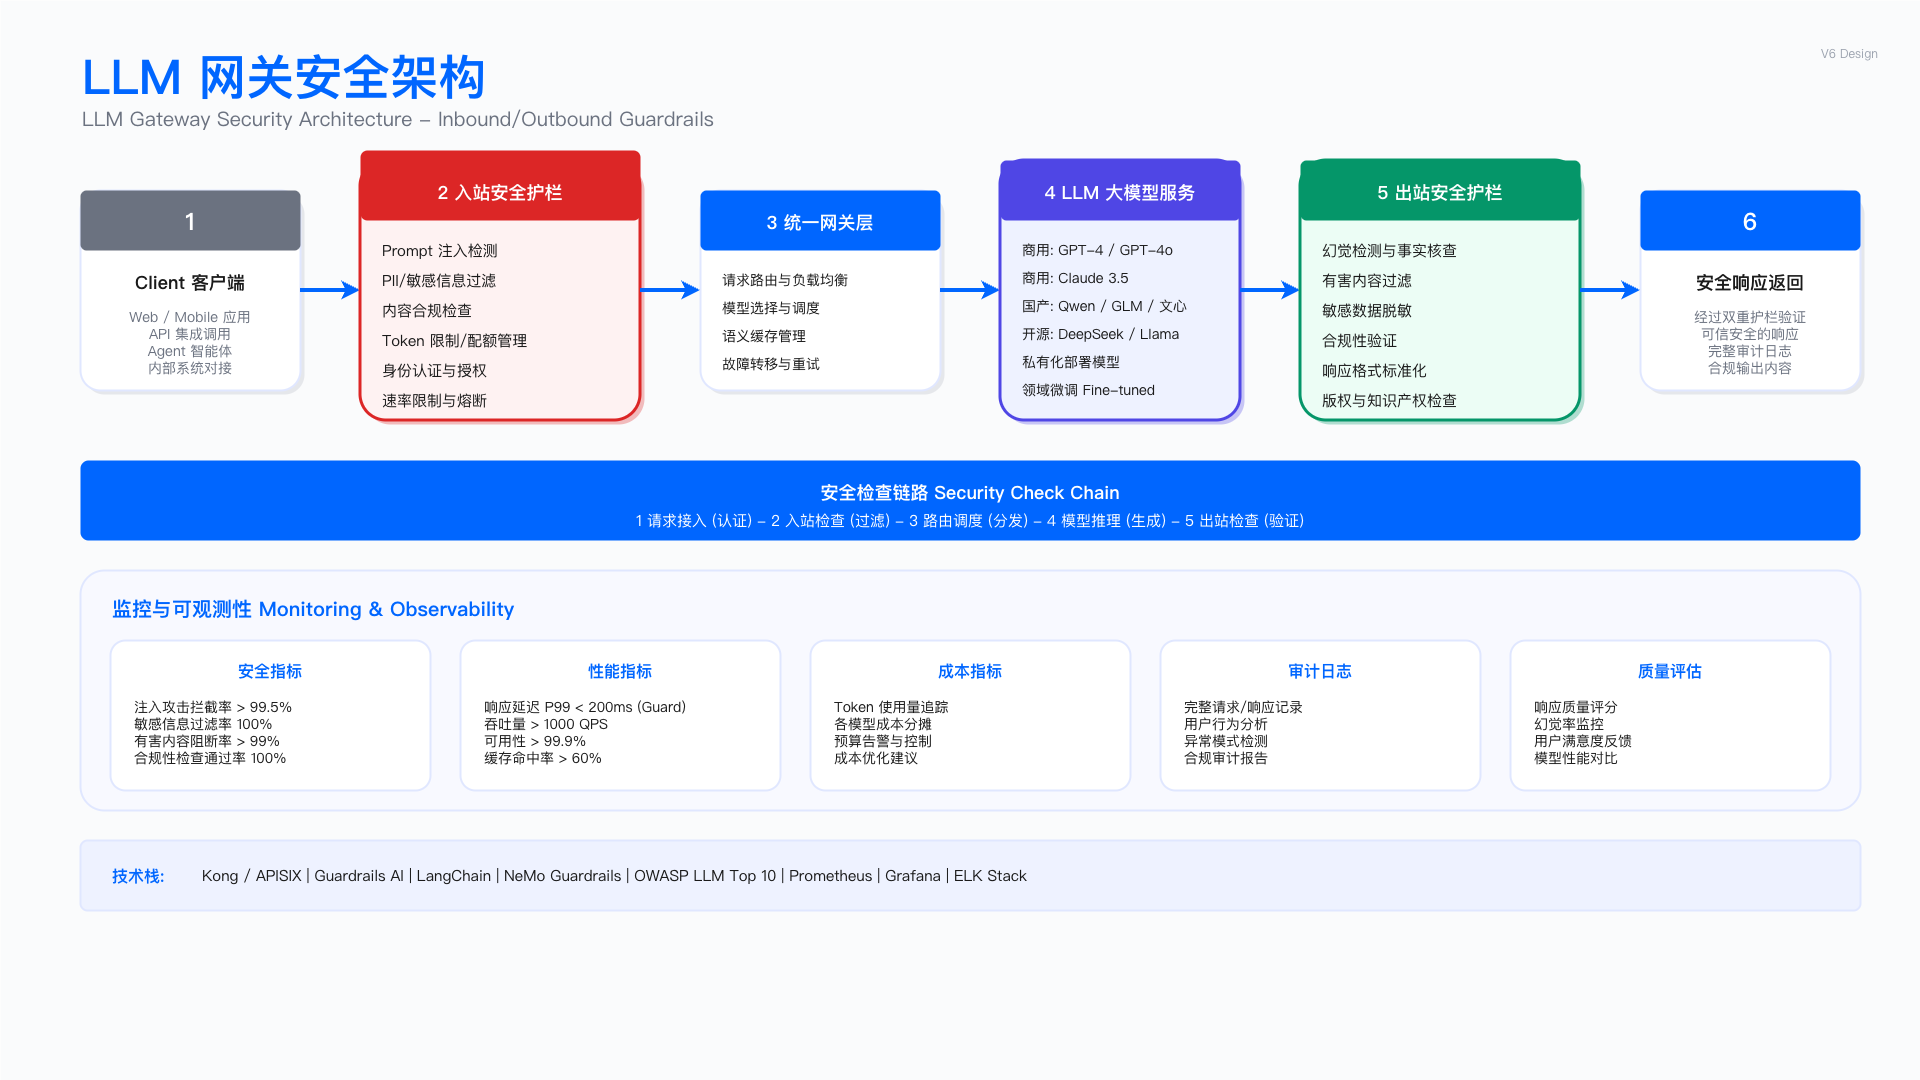

The diagram above was exported from draw.io. Its source (the exported page's mxGraphModel, read from the mxfile embedded in the PNG):
<mxGraphModel dx="2370" dy="1464" grid="1" gridSize="10" guides="1" tooltips="1" connect="1" arrows="1" fold="1" page="1" pageScale="1" pageWidth="1920" pageHeight="1080" math="0" shadow="0">
  <root>
    <mxCell id="0" />
    <mxCell id="1" parent="0" />
    <mxCell id="background" value="" style="fillColor=#FAFBFC;strokeColor=none;" parent="1" vertex="1">
      <mxGeometry width="1920" height="1080" as="geometry" />
    </mxCell>
    <mxCell id="title" value="LLM 网关安全架构" style="text;fontSize=48;fontStyle=1;fontColor=#0066FF;fontFamily=Inter;align=left;" parent="1" vertex="1">
      <mxGeometry x="80" y="40" width="700" height="60" as="geometry" />
    </mxCell>
    <mxCell id="subtitle" value="LLM Gateway Security Architecture - Inbound/Outbound Guardrails" style="text;fontSize=20;fontColor=#6B7280;fontFamily=Inter;align=left;" parent="1" vertex="1">
      <mxGeometry x="80" y="100" width="900" height="30" as="geometry" />
    </mxCell>
    <mxCell id="step1-shadow" value="" style="rounded=1;fillColor=#E5E7EB;strokeColor=none;arcSize=10;" parent="1" vertex="1">
      <mxGeometry x="84" y="194" width="220" height="200" as="geometry" />
    </mxCell>
    <mxCell id="step1-bg" value="" style="rounded=1;fillColor=#FFFFFF;strokeColor=#E0E7FF;strokeWidth=2;arcSize=10;" parent="1" vertex="1">
      <mxGeometry x="80" y="190" width="220" height="200" as="geometry" />
    </mxCell>
    <mxCell id="step1-header" value="" style="rounded=1;fillColor=#6B7280;strokeColor=none;arcSize=10;" parent="1" vertex="1">
      <mxGeometry x="80" y="190" width="220" height="60" as="geometry" />
    </mxCell>
    <mxCell id="step1-num" value="1" style="text;fontSize=24;fontStyle=1;fontColor=#FFFFFF;fontFamily=Inter;align=center;" parent="1" vertex="1">
      <mxGeometry x="80" y="200" width="220" height="36" as="geometry" />
    </mxCell>
    <mxCell id="step1-title" value="Client 客户端" style="text;fontSize=18;fontStyle=1;fontColor=#1A1A1A;fontFamily=Inter;align=center;" parent="1" vertex="1">
      <mxGeometry x="80" y="265" width="220" height="26" as="geometry" />
    </mxCell>
    <mxCell id="step1-content" value="Web / Mobile 应用&#10;API 集成调用&#10;Agent 智能体&#10;内部系统对接" style="text;fontSize=14;fontColor=#6B7280;fontFamily=Inter;align=center;verticalAlign=top;spacing=4;" parent="1" vertex="1">
      <mxGeometry x="90" y="300" width="200" height="80" as="geometry" />
    </mxCell>
    <mxCell id="arrow1" value="" style="endArrow=classic;html=1;strokeColor=#0066FF;strokeWidth=4;" parent="1" edge="1">
      <mxGeometry width="50" height="50" relative="1" as="geometry">
        <mxPoint x="300" y="290" as="sourcePoint" />
        <mxPoint x="360" y="290" as="targetPoint" />
      </mxGeometry>
    </mxCell>
    <mxCell id="step2-shadow" value="" style="rounded=1;fillColor=#DC2626;strokeColor=none;arcSize=10;opacity=30;" parent="1" vertex="1">
      <mxGeometry x="364" y="164" width="280" height="260" as="geometry" />
    </mxCell>
    <mxCell id="step2-bg" value="" style="rounded=1;fillColor=#FEF2F2;strokeColor=#DC2626;strokeWidth=3;arcSize=10;" parent="1" vertex="1">
      <mxGeometry x="360" y="160" width="280" height="260" as="geometry" />
    </mxCell>
    <mxCell id="step2-header" value="" style="rounded=1;fillColor=#DC2626;strokeColor=none;arcSize=10;" parent="1" vertex="1">
      <mxGeometry x="360" y="150" width="280" height="70" as="geometry" />
    </mxCell>
    <mxCell id="step2-num" value="2 入站安全护栏" style="text;fontSize=18;fontStyle=1;fontColor=#FFFFFF;fontFamily=Inter;align=center;" parent="1" vertex="1">
      <mxGeometry x="360" y="175" width="280" height="30" as="geometry" />
    </mxCell>
    <mxCell id="step2-item1" value="Prompt 注入检测" style="text;fontSize=15;fontColor=#1A1A1A;fontFamily=Inter;align=left;" parent="1" vertex="1">
      <mxGeometry x="380" y="235" width="240" height="24" as="geometry" />
    </mxCell>
    <mxCell id="step2-item2" value="PII/敏感信息过滤" style="text;fontSize=15;fontColor=#1A1A1A;fontFamily=Inter;align=left;" parent="1" vertex="1">
      <mxGeometry x="380" y="265" width="240" height="24" as="geometry" />
    </mxCell>
    <mxCell id="step2-item3" value="内容合规检查" style="text;fontSize=15;fontColor=#1A1A1A;fontFamily=Inter;align=left;" parent="1" vertex="1">
      <mxGeometry x="380" y="295" width="240" height="24" as="geometry" />
    </mxCell>
    <mxCell id="step2-item4" value="Token 限制/配额管理" style="text;fontSize=15;fontColor=#1A1A1A;fontFamily=Inter;align=left;" parent="1" vertex="1">
      <mxGeometry x="380" y="325" width="240" height="24" as="geometry" />
    </mxCell>
    <mxCell id="step2-item5" value="身份认证与授权" style="text;fontSize=15;fontColor=#1A1A1A;fontFamily=Inter;align=left;" parent="1" vertex="1">
      <mxGeometry x="380" y="355" width="240" height="24" as="geometry" />
    </mxCell>
    <mxCell id="step2-item6" value="速率限制与熔断" style="text;fontSize=15;fontColor=#1A1A1A;fontFamily=Inter;align=left;" parent="1" vertex="1">
      <mxGeometry x="380" y="385" width="240" height="24" as="geometry" />
    </mxCell>
    <mxCell id="arrow2" value="" style="endArrow=classic;html=1;strokeColor=#0066FF;strokeWidth=4;" parent="1" edge="1">
      <mxGeometry width="50" height="50" relative="1" as="geometry">
        <mxPoint x="640" y="290" as="sourcePoint" />
        <mxPoint x="700" y="290" as="targetPoint" />
      </mxGeometry>
    </mxCell>
    <mxCell id="step3-shadow" value="" style="rounded=1;fillColor=#E5E7EB;strokeColor=none;arcSize=10;" parent="1" vertex="1">
      <mxGeometry x="704" y="194" width="240" height="200" as="geometry" />
    </mxCell>
    <mxCell id="step3-bg" value="" style="rounded=1;fillColor=#FFFFFF;strokeColor=#E0E7FF;strokeWidth=2;arcSize=10;" parent="1" vertex="1">
      <mxGeometry x="700" y="190" width="240" height="200" as="geometry" />
    </mxCell>
    <mxCell id="step3-header" value="" style="rounded=1;fillColor=#0066FF;strokeColor=none;arcSize=10;" parent="1" vertex="1">
      <mxGeometry x="700" y="190" width="240" height="60" as="geometry" />
    </mxCell>
    <mxCell id="step3-num" value="3 统一网关层" style="text;fontSize=18;fontStyle=1;fontColor=#FFFFFF;fontFamily=Inter;align=center;" parent="1" vertex="1">
      <mxGeometry x="700" y="205" width="240" height="30" as="geometry" />
    </mxCell>
    <mxCell id="step3-item1" value="请求路由与负载均衡" style="text;fontSize=14;fontColor=#1A1A1A;fontFamily=Inter;align=left;" parent="1" vertex="1">
      <mxGeometry x="720" y="265" width="200" height="22" as="geometry" />
    </mxCell>
    <mxCell id="step3-item2" value="模型选择与调度" style="text;fontSize=14;fontColor=#1A1A1A;fontFamily=Inter;align=left;" parent="1" vertex="1">
      <mxGeometry x="720" y="293" width="200" height="22" as="geometry" />
    </mxCell>
    <mxCell id="step3-item3" value="语义缓存管理" style="text;fontSize=14;fontColor=#1A1A1A;fontFamily=Inter;align=left;" parent="1" vertex="1">
      <mxGeometry x="720" y="321" width="200" height="22" as="geometry" />
    </mxCell>
    <mxCell id="step3-item4" value="故障转移与重试" style="text;fontSize=14;fontColor=#1A1A1A;fontFamily=Inter;align=left;" parent="1" vertex="1">
      <mxGeometry x="720" y="349" width="200" height="22" as="geometry" />
    </mxCell>
    <mxCell id="arrow3" value="" style="endArrow=classic;html=1;strokeColor=#0066FF;strokeWidth=4;" parent="1" edge="1">
      <mxGeometry width="50" height="50" relative="1" as="geometry">
        <mxPoint x="940" y="290" as="sourcePoint" />
        <mxPoint x="1000" y="290" as="targetPoint" />
      </mxGeometry>
    </mxCell>
    <mxCell id="step4-shadow" value="" style="rounded=1;fillColor=#4F46E5;strokeColor=none;arcSize=10;opacity=30;" parent="1" vertex="1">
      <mxGeometry x="1004" y="164" width="240" height="260" as="geometry" />
    </mxCell>
    <mxCell id="step4-bg" value="" style="rounded=1;fillColor=#EEF2FF;strokeColor=#4F46E5;strokeWidth=3;arcSize=10;" parent="1" vertex="1">
      <mxGeometry x="1000" y="160" width="240" height="260" as="geometry" />
    </mxCell>
    <mxCell id="step4-header" value="" style="rounded=1;fillColor=#4F46E5;strokeColor=none;arcSize=10;" parent="1" vertex="1">
      <mxGeometry x="1000" y="160" width="240" height="60" as="geometry" />
    </mxCell>
    <mxCell id="step4-num" value="4 LLM 大模型服务" style="text;fontSize=18;fontStyle=1;fontColor=#FFFFFF;fontFamily=Inter;align=center;" parent="1" vertex="1">
      <mxGeometry x="1000" y="175" width="240" height="30" as="geometry" />
    </mxCell>
    <mxCell id="step4-item1" value="商用: GPT-4 / GPT-4o" style="text;fontSize=14;fontColor=#1A1A1A;fontFamily=Inter;align=left;" parent="1" vertex="1">
      <mxGeometry x="1020" y="235" width="200" height="22" as="geometry" />
    </mxCell>
    <mxCell id="step4-item2" value="商用: Claude 3.5" style="text;fontSize=14;fontColor=#1A1A1A;fontFamily=Inter;align=left;" parent="1" vertex="1">
      <mxGeometry x="1020" y="263" width="200" height="22" as="geometry" />
    </mxCell>
    <mxCell id="step4-item3" value="国产: Qwen / GLM / 文心" style="text;fontSize=14;fontColor=#1A1A1A;fontFamily=Inter;align=left;" parent="1" vertex="1">
      <mxGeometry x="1020" y="291" width="200" height="22" as="geometry" />
    </mxCell>
    <mxCell id="step4-item4" value="开源: DeepSeek / Llama" style="text;fontSize=14;fontColor=#1A1A1A;fontFamily=Inter;align=left;" parent="1" vertex="1">
      <mxGeometry x="1020" y="319" width="200" height="22" as="geometry" />
    </mxCell>
    <mxCell id="step4-item5" value="私有化部署模型" style="text;fontSize=14;fontColor=#1A1A1A;fontFamily=Inter;align=left;" parent="1" vertex="1">
      <mxGeometry x="1020" y="347" width="200" height="22" as="geometry" />
    </mxCell>
    <mxCell id="step4-item6" value="领域微调 Fine-tuned" style="text;fontSize=14;fontColor=#1A1A1A;fontFamily=Inter;align=left;" parent="1" vertex="1">
      <mxGeometry x="1020" y="375" width="200" height="22" as="geometry" />
    </mxCell>
    <mxCell id="arrow4" value="" style="endArrow=classic;html=1;strokeColor=#0066FF;strokeWidth=4;" parent="1" edge="1">
      <mxGeometry width="50" height="50" relative="1" as="geometry">
        <mxPoint x="1240" y="290" as="sourcePoint" />
        <mxPoint x="1300" y="290" as="targetPoint" />
      </mxGeometry>
    </mxCell>
    <mxCell id="step5-shadow" value="" style="rounded=1;fillColor=#059669;strokeColor=none;arcSize=10;opacity=30;" parent="1" vertex="1">
      <mxGeometry x="1304" y="164" width="280" height="260" as="geometry" />
    </mxCell>
    <mxCell id="step5-bg" value="" style="rounded=1;fillColor=#ECFDF5;strokeColor=#059669;strokeWidth=3;arcSize=10;" parent="1" vertex="1">
      <mxGeometry x="1300" y="160" width="280" height="260" as="geometry" />
    </mxCell>
    <mxCell id="step5-header" value="" style="rounded=1;fillColor=#059669;strokeColor=none;arcSize=10;" parent="1" vertex="1">
      <mxGeometry x="1300" y="160" width="280" height="60" as="geometry" />
    </mxCell>
    <mxCell id="step5-num" value="5 出站安全护栏" style="text;fontSize=18;fontStyle=1;fontColor=#FFFFFF;fontFamily=Inter;align=center;" parent="1" vertex="1">
      <mxGeometry x="1300" y="175" width="280" height="30" as="geometry" />
    </mxCell>
    <mxCell id="step5-item1" value="幻觉检测与事实核查" style="text;fontSize=15;fontColor=#1A1A1A;fontFamily=Inter;align=left;" parent="1" vertex="1">
      <mxGeometry x="1320" y="235" width="240" height="24" as="geometry" />
    </mxCell>
    <mxCell id="step5-item2" value="有害内容过滤" style="text;fontSize=15;fontColor=#1A1A1A;fontFamily=Inter;align=left;" parent="1" vertex="1">
      <mxGeometry x="1320" y="265" width="240" height="24" as="geometry" />
    </mxCell>
    <mxCell id="step5-item3" value="敏感数据脱敏" style="text;fontSize=15;fontColor=#1A1A1A;fontFamily=Inter;align=left;" parent="1" vertex="1">
      <mxGeometry x="1320" y="295" width="240" height="24" as="geometry" />
    </mxCell>
    <mxCell id="step5-item4" value="合规性验证" style="text;fontSize=15;fontColor=#1A1A1A;fontFamily=Inter;align=left;" parent="1" vertex="1">
      <mxGeometry x="1320" y="325" width="240" height="24" as="geometry" />
    </mxCell>
    <mxCell id="step5-item5" value="响应格式标准化" style="text;fontSize=15;fontColor=#1A1A1A;fontFamily=Inter;align=left;" parent="1" vertex="1">
      <mxGeometry x="1320" y="355" width="240" height="24" as="geometry" />
    </mxCell>
    <mxCell id="step5-item6" value="版权与知识产权检查" style="text;fontSize=15;fontColor=#1A1A1A;fontFamily=Inter;align=left;" parent="1" vertex="1">
      <mxGeometry x="1320" y="385" width="240" height="24" as="geometry" />
    </mxCell>
    <mxCell id="arrow5" value="" style="endArrow=classic;html=1;strokeColor=#0066FF;strokeWidth=4;" parent="1" edge="1">
      <mxGeometry width="50" height="50" relative="1" as="geometry">
        <mxPoint x="1580" y="290" as="sourcePoint" />
        <mxPoint x="1640" y="290" as="targetPoint" />
      </mxGeometry>
    </mxCell>
    <mxCell id="step6-shadow" value="" style="rounded=1;fillColor=#E5E7EB;strokeColor=none;arcSize=10;" parent="1" vertex="1">
      <mxGeometry x="1644" y="194" width="220" height="200" as="geometry" />
    </mxCell>
    <mxCell id="step6-bg" value="" style="rounded=1;fillColor=#FFFFFF;strokeColor=#E0E7FF;strokeWidth=2;arcSize=10;" parent="1" vertex="1">
      <mxGeometry x="1640" y="190" width="220" height="200" as="geometry" />
    </mxCell>
    <mxCell id="step6-header" value="" style="rounded=1;fillColor=#0066FF;strokeColor=none;arcSize=10;" parent="1" vertex="1">
      <mxGeometry x="1640" y="190" width="220" height="60" as="geometry" />
    </mxCell>
    <mxCell id="step6-num" value="6" style="text;fontSize=24;fontStyle=1;fontColor=#FFFFFF;fontFamily=Inter;align=center;" parent="1" vertex="1">
      <mxGeometry x="1640" y="200" width="220" height="36" as="geometry" />
    </mxCell>
    <mxCell id="step6-title" value="安全响应返回" style="text;fontSize=18;fontStyle=1;fontColor=#1A1A1A;fontFamily=Inter;align=center;" parent="1" vertex="1">
      <mxGeometry x="1640" y="265" width="220" height="26" as="geometry" />
    </mxCell>
    <mxCell id="step6-content" value="经过双重护栏验证&#10;可信安全的响应&#10;完整审计日志&#10;合规输出内容" style="text;fontSize=14;fontColor=#6B7280;fontFamily=Inter;align=center;verticalAlign=top;spacing=4;" parent="1" vertex="1">
      <mxGeometry x="1650" y="300" width="200" height="80" as="geometry" />
    </mxCell>
    <mxCell id="bottom-bar-bg" value="" style="rounded=1;fillColor=#0066FF;strokeColor=none;arcSize=10;" parent="1" vertex="1">
      <mxGeometry x="80" y="460" width="1780" height="80" as="geometry" />
    </mxCell>
    <mxCell id="bottom-bar-title" value="安全检查链路 Security Check Chain" style="text;fontSize=18;fontStyle=1;fontColor=#FFFFFF;fontFamily=Inter;align=center;" parent="1" vertex="1">
      <mxGeometry x="80" y="475" width="1780" height="26" as="geometry" />
    </mxCell>
    <mxCell id="bottom-bar-content" value="1 请求接入 (认证)  -  2 入站检查 (过滤)  -  3 路由调度 (分发)  -  4 模型推理 (生成)  -  5 出站检查 (验证)" style="text;fontSize=15;fontColor=#FFFFFF;fontFamily=Inter;align=center;opacity=90;" parent="1" vertex="1">
      <mxGeometry x="80" y="505" width="1780" height="24" as="geometry" />
    </mxCell>
    <mxCell id="monitor-bg" value="" style="rounded=1;fillColor=#F8F9FF;strokeColor=#E0E7FF;strokeWidth=2;arcSize=10;" parent="1" vertex="1">
      <mxGeometry x="80" y="570" width="1780" height="240" as="geometry" />
    </mxCell>
    <mxCell id="monitor-title" value="监控与可观测性 Monitoring &amp; Observability" style="text;fontSize=20;fontStyle=1;fontColor=#0066FF;fontFamily=Inter;align=left;" parent="1" vertex="1">
      <mxGeometry x="110" y="590" width="500" height="28" as="geometry" />
    </mxCell>
    <mxCell id="m1-bg" value="" style="rounded=1;fillColor=#FFFFFF;strokeColor=#E0E7FF;strokeWidth=2;arcSize=10;" parent="1" vertex="1">
      <mxGeometry x="110" y="640" width="320" height="150" as="geometry" />
    </mxCell>
    <mxCell id="m1-title" value="安全指标" style="text;fontSize=16;fontStyle=1;fontColor=#0066FF;fontFamily=Inter;align=center;" parent="1" vertex="1">
      <mxGeometry x="110" y="655" width="320" height="24" as="geometry" />
    </mxCell>
    <mxCell id="m1-content" value="注入攻击拦截率 &gt; 99.5%&#10;敏感信息过滤率 100%&#10;有害内容阻断率 &gt; 99%&#10;合规性检查通过率 100%" style="text;fontSize=14;fontColor=#1A1A1A;fontFamily=Inter;align=left;verticalAlign=top;spacing=4;" parent="1" vertex="1">
      <mxGeometry x="130" y="690" width="280" height="90" as="geometry" />
    </mxCell>
    <mxCell id="m2-bg" value="" style="rounded=1;fillColor=#FFFFFF;strokeColor=#E0E7FF;strokeWidth=2;arcSize=10;" parent="1" vertex="1">
      <mxGeometry x="460" y="640" width="320" height="150" as="geometry" />
    </mxCell>
    <mxCell id="m2-title" value="性能指标" style="text;fontSize=16;fontStyle=1;fontColor=#0066FF;fontFamily=Inter;align=center;" parent="1" vertex="1">
      <mxGeometry x="460" y="655" width="320" height="24" as="geometry" />
    </mxCell>
    <mxCell id="m2-content" value="响应延迟 P99  &lt; 200ms (Guard)&#10;吞吐量 &gt; 1000 QPS&#10;可用性 &gt; 99.9%&#10;缓存命中率 &gt; 60%" style="text;fontSize=14;fontColor=#1A1A1A;fontFamily=Inter;align=left;verticalAlign=top;spacing=4;" parent="1" vertex="1">
      <mxGeometry x="480" y="690" width="280" height="90" as="geometry" />
    </mxCell>
    <mxCell id="m3-bg" value="" style="rounded=1;fillColor=#FFFFFF;strokeColor=#E0E7FF;strokeWidth=2;arcSize=10;" parent="1" vertex="1">
      <mxGeometry x="810" y="640" width="320" height="150" as="geometry" />
    </mxCell>
    <mxCell id="m3-title" value="成本指标" style="text;fontSize=16;fontStyle=1;fontColor=#0066FF;fontFamily=Inter;align=center;" parent="1" vertex="1">
      <mxGeometry x="810" y="655" width="320" height="24" as="geometry" />
    </mxCell>
    <mxCell id="m3-content" value="Token 使用量追踪&#10;各模型成本分摊&#10;预算告警与控制&#10;成本优化建议" style="text;fontSize=14;fontColor=#1A1A1A;fontFamily=Inter;align=left;verticalAlign=top;spacing=4;" parent="1" vertex="1">
      <mxGeometry x="830" y="690" width="280" height="90" as="geometry" />
    </mxCell>
    <mxCell id="m4-bg" value="" style="rounded=1;fillColor=#FFFFFF;strokeColor=#E0E7FF;strokeWidth=2;arcSize=10;" parent="1" vertex="1">
      <mxGeometry x="1160" y="640" width="320" height="150" as="geometry" />
    </mxCell>
    <mxCell id="m4-title" value="审计日志" style="text;fontSize=16;fontStyle=1;fontColor=#0066FF;fontFamily=Inter;align=center;" parent="1" vertex="1">
      <mxGeometry x="1160" y="655" width="320" height="24" as="geometry" />
    </mxCell>
    <mxCell id="m4-content" value="完整请求/响应记录&#10;用户行为分析&#10;异常模式检测&#10;合规审计报告" style="text;fontSize=14;fontColor=#1A1A1A;fontFamily=Inter;align=left;verticalAlign=top;spacing=4;" parent="1" vertex="1">
      <mxGeometry x="1180" y="690" width="280" height="90" as="geometry" />
    </mxCell>
    <mxCell id="m5-bg" value="" style="rounded=1;fillColor=#FFFFFF;strokeColor=#E0E7FF;strokeWidth=2;arcSize=10;" parent="1" vertex="1">
      <mxGeometry x="1510" y="640" width="320" height="150" as="geometry" />
    </mxCell>
    <mxCell id="m5-title" value="质量评估" style="text;fontSize=16;fontStyle=1;fontColor=#0066FF;fontFamily=Inter;align=center;" parent="1" vertex="1">
      <mxGeometry x="1510" y="655" width="320" height="24" as="geometry" />
    </mxCell>
    <mxCell id="m5-content" value="响应质量评分&#10;幻觉率监控&#10;用户满意度反馈&#10;模型性能对比" style="text;fontSize=14;fontColor=#1A1A1A;fontFamily=Inter;align=left;verticalAlign=top;spacing=4;" parent="1" vertex="1">
      <mxGeometry x="1530" y="690" width="280" height="90" as="geometry" />
    </mxCell>
    <mxCell id="tech-bar-bg" value="" style="rounded=1;fillColor=#EEF2FF;strokeColor=#E0E7FF;strokeWidth=2;arcSize=10;" parent="1" vertex="1">
      <mxGeometry x="80" y="840" width="1780" height="70" as="geometry" />
    </mxCell>
    <mxCell id="tech-bar-title" value="技术栈:" style="text;fontSize=16;fontStyle=1;fontColor=#0066FF;fontFamily=Inter;align=left;" parent="1" vertex="1">
      <mxGeometry x="110" y="860" width="80" height="24" as="geometry" />
    </mxCell>
    <mxCell id="tech-bar-content" value="Kong / APISIX | Guardrails AI | LangChain | NeMo Guardrails | OWASP LLM Top 10 | Prometheus | Grafana | ELK Stack" style="text;fontSize=15;fontColor=#1A1A1A;fontFamily=Inter;align=left;" parent="1" vertex="1">
      <mxGeometry x="200" y="860" width="1600" height="24" as="geometry" />
    </mxCell>
    <mxCell id="version" value="V6 Design" style="text;fontSize=12;fontColor=#9CA3AF;fontFamily=Inter;align=right;" parent="1" vertex="1">
      <mxGeometry x="1760" y="40" width="120" height="20" as="geometry" />
    </mxCell>
  </root>
</mxGraphModel>